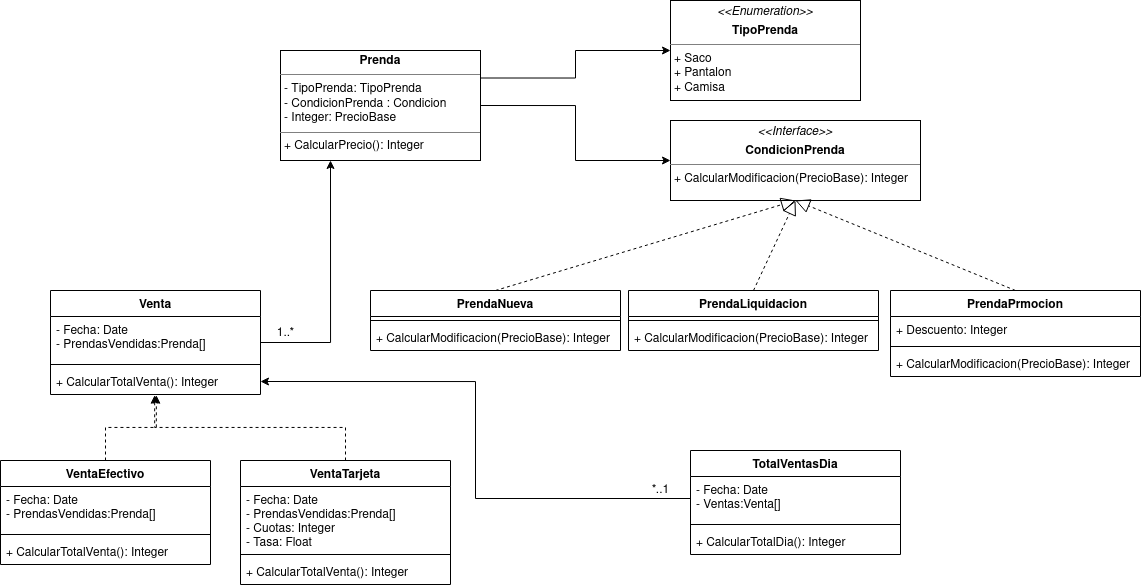

The diagram above was exported from draw.io. Its source (the exported page's mxGraphModel, read from the mxfile embedded in the PNG):
<mxGraphModel dx="1673" dy="842" grid="1" gridSize="10" guides="1" tooltips="1" connect="1" arrows="1" fold="1" page="1" pageScale="1" pageWidth="1169" pageHeight="827" math="0" shadow="0">
  <root>
    <mxCell id="0" />
    <mxCell id="1" parent="0" />
    <mxCell id="KVbjMAGqqkI8iNMc7Svl-29" style="edgeStyle=orthogonalEdgeStyle;rounded=0;orthogonalLoop=1;jettySize=auto;html=1;exitX=1;exitY=0.25;exitDx=0;exitDy=0;entryX=0;entryY=0.5;entryDx=0;entryDy=0;" edge="1" parent="1" source="KVbjMAGqqkI8iNMc7Svl-1" target="KVbjMAGqqkI8iNMc7Svl-3">
      <mxGeometry relative="1" as="geometry" />
    </mxCell>
    <mxCell id="KVbjMAGqqkI8iNMc7Svl-30" style="edgeStyle=orthogonalEdgeStyle;rounded=0;orthogonalLoop=1;jettySize=auto;html=1;exitX=1;exitY=0.5;exitDx=0;exitDy=0;entryX=0;entryY=0.5;entryDx=0;entryDy=0;" edge="1" parent="1" source="KVbjMAGqqkI8iNMc7Svl-1" target="KVbjMAGqqkI8iNMc7Svl-5">
      <mxGeometry relative="1" as="geometry" />
    </mxCell>
    <mxCell id="KVbjMAGqqkI8iNMc7Svl-1" value="&lt;p style=&quot;margin: 0px ; margin-top: 4px ; text-align: center&quot;&gt;&lt;b&gt;Prenda&lt;/b&gt;&lt;/p&gt;&lt;hr size=&quot;1&quot;&gt;&lt;p style=&quot;margin: 0px ; margin-left: 4px&quot;&gt;- TipoPrenda: TipoPrenda&lt;/p&gt;&lt;p style=&quot;margin: 0px ; margin-left: 4px&quot;&gt;- CondicionPrenda : Condicion&lt;/p&gt;&lt;p style=&quot;margin: 0px ; margin-left: 4px&quot;&gt;- Integer: PrecioBase&lt;br&gt;&lt;/p&gt;&lt;hr size=&quot;1&quot;&gt;&lt;p style=&quot;margin: 0px ; margin-left: 4px&quot;&gt;+ CalcularPrecio(): Integer&lt;br&gt;&lt;/p&gt;" style="verticalAlign=top;align=left;overflow=fill;fontSize=12;fontFamily=Helvetica;html=1;" vertex="1" parent="1">
      <mxGeometry x="300" y="80" width="200" height="110" as="geometry" />
    </mxCell>
    <mxCell id="KVbjMAGqqkI8iNMc7Svl-3" value="&lt;p style=&quot;margin: 0px ; margin-top: 4px ; text-align: center&quot;&gt;&lt;i&gt;&amp;lt;&amp;lt;Enumeration&amp;gt;&amp;gt;&lt;/i&gt;&lt;b&gt; &lt;br&gt;&lt;/b&gt;&lt;/p&gt;&lt;p style=&quot;margin: 0px ; margin-top: 4px ; text-align: center&quot;&gt;&lt;b&gt;TipoPrenda&lt;/b&gt;&lt;br&gt;&lt;b&gt;&lt;/b&gt;&lt;/p&gt;&lt;hr size=&quot;1&quot;&gt;&lt;p style=&quot;margin: 0px ; margin-left: 4px&quot;&gt;+ Saco&lt;br&gt;+ Pantalon&lt;/p&gt;&lt;p style=&quot;margin: 0px ; margin-left: 4px&quot;&gt;+ Camisa&lt;/p&gt;&lt;hr size=&quot;1&quot;&gt;" style="verticalAlign=top;align=left;overflow=fill;fontSize=12;fontFamily=Helvetica;html=1;" vertex="1" parent="1">
      <mxGeometry x="690" y="30" width="190" height="100" as="geometry" />
    </mxCell>
    <mxCell id="KVbjMAGqqkI8iNMc7Svl-5" value="&lt;p style=&quot;margin: 0px ; margin-top: 4px ; text-align: center&quot;&gt;&lt;i&gt;&amp;lt;&amp;lt;Interface&amp;gt;&amp;gt;&lt;/i&gt;&lt;/p&gt;&lt;p style=&quot;margin: 0px ; margin-top: 4px ; text-align: center&quot;&gt;&lt;b&gt;CondicionPrenda&lt;/b&gt;&lt;b&gt;&lt;br&gt;&lt;/b&gt;&lt;/p&gt;&lt;hr size=&quot;1&quot;&gt;&lt;p style=&quot;margin: 0px ; margin-left: 4px&quot;&gt;+ CalcularModificacion(PrecioBase): Integer&lt;br&gt;&lt;/p&gt;" style="verticalAlign=top;align=left;overflow=fill;fontSize=12;fontFamily=Helvetica;html=1;" vertex="1" parent="1">
      <mxGeometry x="690" y="150" width="250" height="80" as="geometry" />
    </mxCell>
    <mxCell id="KVbjMAGqqkI8iNMc7Svl-10" value="PrendaNueva" style="swimlane;fontStyle=1;align=center;verticalAlign=top;childLayout=stackLayout;horizontal=1;startSize=26;horizontalStack=0;resizeParent=1;resizeParentMax=0;resizeLast=0;collapsible=1;marginBottom=0;" vertex="1" parent="1">
      <mxGeometry x="390" y="320" width="250" height="60" as="geometry" />
    </mxCell>
    <mxCell id="KVbjMAGqqkI8iNMc7Svl-12" value="" style="line;strokeWidth=1;fillColor=none;align=left;verticalAlign=middle;spacingTop=-1;spacingLeft=3;spacingRight=3;rotatable=0;labelPosition=right;points=[];portConstraint=eastwest;" vertex="1" parent="KVbjMAGqqkI8iNMc7Svl-10">
      <mxGeometry y="26" width="250" height="8" as="geometry" />
    </mxCell>
    <mxCell id="KVbjMAGqqkI8iNMc7Svl-13" value="+ CalcularModificacion(PrecioBase): Integer" style="text;strokeColor=none;fillColor=none;align=left;verticalAlign=top;spacingLeft=4;spacingRight=4;overflow=hidden;rotatable=0;points=[[0,0.5],[1,0.5]];portConstraint=eastwest;" vertex="1" parent="KVbjMAGqqkI8iNMc7Svl-10">
      <mxGeometry y="34" width="250" height="26" as="geometry" />
    </mxCell>
    <mxCell id="KVbjMAGqqkI8iNMc7Svl-22" value="PrendaPrmocion" style="swimlane;fontStyle=1;align=center;verticalAlign=top;childLayout=stackLayout;horizontal=1;startSize=26;horizontalStack=0;resizeParent=1;resizeParentMax=0;resizeLast=0;collapsible=1;marginBottom=0;" vertex="1" parent="1">
      <mxGeometry x="910" y="320" width="250" height="86" as="geometry" />
    </mxCell>
    <mxCell id="KVbjMAGqqkI8iNMc7Svl-23" value="+ Descuento: Integer" style="text;strokeColor=none;fillColor=none;align=left;verticalAlign=top;spacingLeft=4;spacingRight=4;overflow=hidden;rotatable=0;points=[[0,0.5],[1,0.5]];portConstraint=eastwest;" vertex="1" parent="KVbjMAGqqkI8iNMc7Svl-22">
      <mxGeometry y="26" width="250" height="26" as="geometry" />
    </mxCell>
    <mxCell id="KVbjMAGqqkI8iNMc7Svl-24" value="" style="line;strokeWidth=1;fillColor=none;align=left;verticalAlign=middle;spacingTop=-1;spacingLeft=3;spacingRight=3;rotatable=0;labelPosition=right;points=[];portConstraint=eastwest;" vertex="1" parent="KVbjMAGqqkI8iNMc7Svl-22">
      <mxGeometry y="52" width="250" height="8" as="geometry" />
    </mxCell>
    <mxCell id="KVbjMAGqqkI8iNMc7Svl-25" value="+ CalcularModificacion(PrecioBase): Integer" style="text;strokeColor=none;fillColor=none;align=left;verticalAlign=top;spacingLeft=4;spacingRight=4;overflow=hidden;rotatable=0;points=[[0,0.5],[1,0.5]];portConstraint=eastwest;" vertex="1" parent="KVbjMAGqqkI8iNMc7Svl-22">
      <mxGeometry y="60" width="250" height="26" as="geometry" />
    </mxCell>
    <mxCell id="KVbjMAGqqkI8iNMc7Svl-26" value="PrendaLiquidacion" style="swimlane;fontStyle=1;align=center;verticalAlign=top;childLayout=stackLayout;horizontal=1;startSize=26;horizontalStack=0;resizeParent=1;resizeParentMax=0;resizeLast=0;collapsible=1;marginBottom=0;" vertex="1" parent="1">
      <mxGeometry x="648" y="320" width="250" height="60" as="geometry" />
    </mxCell>
    <mxCell id="KVbjMAGqqkI8iNMc7Svl-27" value="" style="line;strokeWidth=1;fillColor=none;align=left;verticalAlign=middle;spacingTop=-1;spacingLeft=3;spacingRight=3;rotatable=0;labelPosition=right;points=[];portConstraint=eastwest;" vertex="1" parent="KVbjMAGqqkI8iNMc7Svl-26">
      <mxGeometry y="26" width="250" height="8" as="geometry" />
    </mxCell>
    <mxCell id="KVbjMAGqqkI8iNMc7Svl-28" value="+ CalcularModificacion(PrecioBase): Integer" style="text;strokeColor=none;fillColor=none;align=left;verticalAlign=top;spacingLeft=4;spacingRight=4;overflow=hidden;rotatable=0;points=[[0,0.5],[1,0.5]];portConstraint=eastwest;" vertex="1" parent="KVbjMAGqqkI8iNMc7Svl-26">
      <mxGeometry y="34" width="250" height="26" as="geometry" />
    </mxCell>
    <mxCell id="KVbjMAGqqkI8iNMc7Svl-31" value="" style="endArrow=block;dashed=1;endFill=0;endSize=12;html=1;rounded=0;exitX=0.5;exitY=0;exitDx=0;exitDy=0;entryX=0.5;entryY=1;entryDx=0;entryDy=0;" edge="1" parent="1" source="KVbjMAGqqkI8iNMc7Svl-26" target="KVbjMAGqqkI8iNMc7Svl-5">
      <mxGeometry width="160" relative="1" as="geometry">
        <mxPoint x="720" y="480" as="sourcePoint" />
        <mxPoint x="840" y="280" as="targetPoint" />
      </mxGeometry>
    </mxCell>
    <mxCell id="KVbjMAGqqkI8iNMc7Svl-32" value="" style="endArrow=block;dashed=1;endFill=0;endSize=12;html=1;rounded=0;exitX=0.5;exitY=0;exitDx=0;exitDy=0;entryX=0.5;entryY=1;entryDx=0;entryDy=0;" edge="1" parent="1" source="KVbjMAGqqkI8iNMc7Svl-22" target="KVbjMAGqqkI8iNMc7Svl-5">
      <mxGeometry width="160" relative="1" as="geometry">
        <mxPoint x="730" y="490" as="sourcePoint" />
        <mxPoint x="840" y="240" as="targetPoint" />
      </mxGeometry>
    </mxCell>
    <mxCell id="KVbjMAGqqkI8iNMc7Svl-33" value="" style="endArrow=block;dashed=1;endFill=0;endSize=12;html=1;rounded=0;exitX=0.5;exitY=0;exitDx=0;exitDy=0;entryX=0.5;entryY=1;entryDx=0;entryDy=0;" edge="1" parent="1" source="KVbjMAGqqkI8iNMc7Svl-10" target="KVbjMAGqqkI8iNMc7Svl-5">
      <mxGeometry width="160" relative="1" as="geometry">
        <mxPoint x="740" y="500" as="sourcePoint" />
        <mxPoint x="900" y="500" as="targetPoint" />
      </mxGeometry>
    </mxCell>
    <mxCell id="KVbjMAGqqkI8iNMc7Svl-49" style="edgeStyle=orthogonalEdgeStyle;rounded=0;orthogonalLoop=1;jettySize=auto;html=1;exitX=1;exitY=0.5;exitDx=0;exitDy=0;entryX=0.25;entryY=1;entryDx=0;entryDy=0;" edge="1" parent="1" source="KVbjMAGqqkI8iNMc7Svl-34" target="KVbjMAGqqkI8iNMc7Svl-1">
      <mxGeometry relative="1" as="geometry" />
    </mxCell>
    <mxCell id="KVbjMAGqqkI8iNMc7Svl-34" value="Venta" style="swimlane;fontStyle=1;align=center;verticalAlign=top;childLayout=stackLayout;horizontal=1;startSize=26;horizontalStack=0;resizeParent=1;resizeParentMax=0;resizeLast=0;collapsible=1;marginBottom=0;" vertex="1" parent="1">
      <mxGeometry x="70" y="320" width="210" height="104" as="geometry" />
    </mxCell>
    <mxCell id="KVbjMAGqqkI8iNMc7Svl-35" value="- Fecha: Date&#10;- PrendasVendidas:Prenda[]" style="text;strokeColor=none;fillColor=none;align=left;verticalAlign=top;spacingLeft=4;spacingRight=4;overflow=hidden;rotatable=0;points=[[0,0.5],[1,0.5]];portConstraint=eastwest;" vertex="1" parent="KVbjMAGqqkI8iNMc7Svl-34">
      <mxGeometry y="26" width="210" height="44" as="geometry" />
    </mxCell>
    <mxCell id="KVbjMAGqqkI8iNMc7Svl-36" value="" style="line;strokeWidth=1;fillColor=none;align=left;verticalAlign=middle;spacingTop=-1;spacingLeft=3;spacingRight=3;rotatable=0;labelPosition=right;points=[];portConstraint=eastwest;" vertex="1" parent="KVbjMAGqqkI8iNMc7Svl-34">
      <mxGeometry y="70" width="210" height="8" as="geometry" />
    </mxCell>
    <mxCell id="KVbjMAGqqkI8iNMc7Svl-37" value="+ CalcularTotalVenta(): Integer" style="text;strokeColor=none;fillColor=none;align=left;verticalAlign=top;spacingLeft=4;spacingRight=4;overflow=hidden;rotatable=0;points=[[0,0.5],[1,0.5]];portConstraint=eastwest;" vertex="1" parent="KVbjMAGqqkI8iNMc7Svl-34">
      <mxGeometry y="78" width="210" height="26" as="geometry" />
    </mxCell>
    <mxCell id="KVbjMAGqqkI8iNMc7Svl-47" style="edgeStyle=orthogonalEdgeStyle;rounded=0;orthogonalLoop=1;jettySize=auto;html=1;exitX=0.5;exitY=0;exitDx=0;exitDy=0;entryX=0.504;entryY=1.026;entryDx=0;entryDy=0;entryPerimeter=0;dashed=1;" edge="1" parent="1" source="KVbjMAGqqkI8iNMc7Svl-39" target="KVbjMAGqqkI8iNMc7Svl-37">
      <mxGeometry relative="1" as="geometry" />
    </mxCell>
    <mxCell id="KVbjMAGqqkI8iNMc7Svl-39" value="VentaEfectivo" style="swimlane;fontStyle=1;align=center;verticalAlign=top;childLayout=stackLayout;horizontal=1;startSize=26;horizontalStack=0;resizeParent=1;resizeParentMax=0;resizeLast=0;collapsible=1;marginBottom=0;" vertex="1" parent="1">
      <mxGeometry x="20" y="490" width="210" height="104" as="geometry" />
    </mxCell>
    <mxCell id="KVbjMAGqqkI8iNMc7Svl-40" value="- Fecha: Date&#10;- PrendasVendidas:Prenda[]" style="text;strokeColor=none;fillColor=none;align=left;verticalAlign=top;spacingLeft=4;spacingRight=4;overflow=hidden;rotatable=0;points=[[0,0.5],[1,0.5]];portConstraint=eastwest;" vertex="1" parent="KVbjMAGqqkI8iNMc7Svl-39">
      <mxGeometry y="26" width="210" height="44" as="geometry" />
    </mxCell>
    <mxCell id="KVbjMAGqqkI8iNMc7Svl-41" value="" style="line;strokeWidth=1;fillColor=none;align=left;verticalAlign=middle;spacingTop=-1;spacingLeft=3;spacingRight=3;rotatable=0;labelPosition=right;points=[];portConstraint=eastwest;" vertex="1" parent="KVbjMAGqqkI8iNMc7Svl-39">
      <mxGeometry y="70" width="210" height="8" as="geometry" />
    </mxCell>
    <mxCell id="KVbjMAGqqkI8iNMc7Svl-42" value="+ CalcularTotalVenta(): Integer" style="text;strokeColor=none;fillColor=none;align=left;verticalAlign=top;spacingLeft=4;spacingRight=4;overflow=hidden;rotatable=0;points=[[0,0.5],[1,0.5]];portConstraint=eastwest;" vertex="1" parent="KVbjMAGqqkI8iNMc7Svl-39">
      <mxGeometry y="78" width="210" height="26" as="geometry" />
    </mxCell>
    <mxCell id="KVbjMAGqqkI8iNMc7Svl-48" style="edgeStyle=orthogonalEdgeStyle;rounded=0;orthogonalLoop=1;jettySize=auto;html=1;exitX=0.5;exitY=0;exitDx=0;exitDy=0;entryX=0.496;entryY=1.026;entryDx=0;entryDy=0;entryPerimeter=0;dashed=1;" edge="1" parent="1" source="KVbjMAGqqkI8iNMc7Svl-43" target="KVbjMAGqqkI8iNMc7Svl-37">
      <mxGeometry relative="1" as="geometry">
        <mxPoint x="210" y="440" as="targetPoint" />
      </mxGeometry>
    </mxCell>
    <mxCell id="KVbjMAGqqkI8iNMc7Svl-43" value="VentaTarjeta" style="swimlane;fontStyle=1;align=center;verticalAlign=top;childLayout=stackLayout;horizontal=1;startSize=26;horizontalStack=0;resizeParent=1;resizeParentMax=0;resizeLast=0;collapsible=1;marginBottom=0;" vertex="1" parent="1">
      <mxGeometry x="260" y="490" width="210" height="124" as="geometry" />
    </mxCell>
    <mxCell id="KVbjMAGqqkI8iNMc7Svl-44" value="- Fecha: Date&#10;- PrendasVendidas:Prenda[]&#10;- Cuotas: Integer&#10;- Tasa: Float&#10;" style="text;strokeColor=none;fillColor=none;align=left;verticalAlign=top;spacingLeft=4;spacingRight=4;overflow=hidden;rotatable=0;points=[[0,0.5],[1,0.5]];portConstraint=eastwest;" vertex="1" parent="KVbjMAGqqkI8iNMc7Svl-43">
      <mxGeometry y="26" width="210" height="64" as="geometry" />
    </mxCell>
    <mxCell id="KVbjMAGqqkI8iNMc7Svl-45" value="" style="line;strokeWidth=1;fillColor=none;align=left;verticalAlign=middle;spacingTop=-1;spacingLeft=3;spacingRight=3;rotatable=0;labelPosition=right;points=[];portConstraint=eastwest;" vertex="1" parent="KVbjMAGqqkI8iNMc7Svl-43">
      <mxGeometry y="90" width="210" height="8" as="geometry" />
    </mxCell>
    <mxCell id="KVbjMAGqqkI8iNMc7Svl-46" value="+ CalcularTotalVenta(): Integer" style="text;strokeColor=none;fillColor=none;align=left;verticalAlign=top;spacingLeft=4;spacingRight=4;overflow=hidden;rotatable=0;points=[[0,0.5],[1,0.5]];portConstraint=eastwest;" vertex="1" parent="KVbjMAGqqkI8iNMc7Svl-43">
      <mxGeometry y="98" width="210" height="26" as="geometry" />
    </mxCell>
    <mxCell id="KVbjMAGqqkI8iNMc7Svl-50" value="1..*" style="text;html=1;align=center;verticalAlign=middle;resizable=0;points=[];autosize=1;strokeColor=none;fillColor=none;" vertex="1" parent="1">
      <mxGeometry x="290" y="353" width="30" height="20" as="geometry" />
    </mxCell>
    <mxCell id="KVbjMAGqqkI8iNMc7Svl-51" value="TotalVentasDia" style="swimlane;fontStyle=1;align=center;verticalAlign=top;childLayout=stackLayout;horizontal=1;startSize=26;horizontalStack=0;resizeParent=1;resizeParentMax=0;resizeLast=0;collapsible=1;marginBottom=0;" vertex="1" parent="1">
      <mxGeometry x="710" y="480" width="210" height="104" as="geometry" />
    </mxCell>
    <mxCell id="KVbjMAGqqkI8iNMc7Svl-52" value="- Fecha: Date&#10;- Ventas:Venta[]" style="text;strokeColor=none;fillColor=none;align=left;verticalAlign=top;spacingLeft=4;spacingRight=4;overflow=hidden;rotatable=0;points=[[0,0.5],[1,0.5]];portConstraint=eastwest;" vertex="1" parent="KVbjMAGqqkI8iNMc7Svl-51">
      <mxGeometry y="26" width="210" height="44" as="geometry" />
    </mxCell>
    <mxCell id="KVbjMAGqqkI8iNMc7Svl-53" value="" style="line;strokeWidth=1;fillColor=none;align=left;verticalAlign=middle;spacingTop=-1;spacingLeft=3;spacingRight=3;rotatable=0;labelPosition=right;points=[];portConstraint=eastwest;" vertex="1" parent="KVbjMAGqqkI8iNMc7Svl-51">
      <mxGeometry y="70" width="210" height="8" as="geometry" />
    </mxCell>
    <mxCell id="KVbjMAGqqkI8iNMc7Svl-54" value="+ CalcularTotalDia(): Integer" style="text;strokeColor=none;fillColor=none;align=left;verticalAlign=top;spacingLeft=4;spacingRight=4;overflow=hidden;rotatable=0;points=[[0,0.5],[1,0.5]];portConstraint=eastwest;" vertex="1" parent="KVbjMAGqqkI8iNMc7Svl-51">
      <mxGeometry y="78" width="210" height="26" as="geometry" />
    </mxCell>
    <mxCell id="KVbjMAGqqkI8iNMc7Svl-56" style="edgeStyle=orthogonalEdgeStyle;rounded=0;orthogonalLoop=1;jettySize=auto;html=1;exitX=0;exitY=0.5;exitDx=0;exitDy=0;entryX=1;entryY=0.5;entryDx=0;entryDy=0;" edge="1" parent="1" source="KVbjMAGqqkI8iNMc7Svl-52" target="KVbjMAGqqkI8iNMc7Svl-37">
      <mxGeometry relative="1" as="geometry" />
    </mxCell>
    <mxCell id="KVbjMAGqqkI8iNMc7Svl-57" value="*..1" style="text;html=1;align=center;verticalAlign=middle;resizable=0;points=[];autosize=1;strokeColor=none;fillColor=none;" vertex="1" parent="1">
      <mxGeometry x="665" y="510" width="30" height="20" as="geometry" />
    </mxCell>
  </root>
</mxGraphModel>